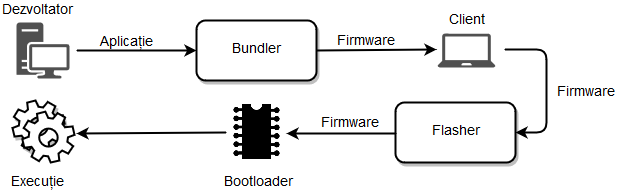

The diagram above was exported from draw.io. Its source (the exported page's mxGraphModel, read from the mxfile embedded in the PNG):
<mxGraphModel dx="876" dy="440" grid="1" gridSize="10" guides="1" tooltips="1" connect="1" arrows="1" fold="1" page="1" pageScale="1" pageWidth="826" pageHeight="1169" background="#ffffff" math="0" shadow="0">
  <root>
    <mxCell id="0" />
    <mxCell id="1" parent="0" />
    <mxCell id="2" value="" style="shadow=0;dashed=0;html=1;strokeColor=none;fillColor=#505050;labelPosition=center;verticalLabelPosition=bottom;verticalAlign=top;shape=mxgraph.office.devices.workstation;glass=0;comic=0;fontSize=14;fontColor=none;" vertex="1" parent="1">
      <mxGeometry x="70" y="160" width="53" height="56" as="geometry" />
    </mxCell>
    <mxCell id="3" value="Aplicație" style="endArrow=classic;html=1;labelBackgroundColor=none;strokeColor=#000000;strokeWidth=2;fontSize=14;fontColor=none;" edge="1" parent="1">
      <mxGeometry x="-0.1667" y="8" width="50" height="50" relative="1" as="geometry">
        <mxPoint x="130" y="188" as="sourcePoint" />
        <mxPoint x="250" y="188" as="targetPoint" />
        <mxPoint as="offset" />
      </mxGeometry>
    </mxCell>
    <mxCell id="4" value="Bundler" style="rounded=1;whiteSpace=wrap;html=1;shadow=1;glass=0;comic=0;strokeColor=#000000;strokeWidth=2;fillColor=#FFFFFF;gradientColor=#ffffff;fontSize=14;fontColor=none;" vertex="1" parent="1">
      <mxGeometry x="250" y="158" width="120" height="60" as="geometry" />
    </mxCell>
    <mxCell id="6" value="Firmware" style="endArrow=classic;html=1;labelBackgroundColor=none;strokeColor=#000000;strokeWidth=2;fontSize=14;fontColor=none;" edge="1" parent="1">
      <mxGeometry x="-0.1667" y="8" width="50" height="50" relative="1" as="geometry">
        <mxPoint x="370" y="188" as="sourcePoint" />
        <mxPoint x="490" y="187" as="targetPoint" />
        <mxPoint as="offset" />
      </mxGeometry>
    </mxCell>
    <mxCell id="7" value="" style="shadow=0;dashed=0;html=1;strokeColor=none;fillColor=#505050;labelPosition=center;verticalLabelPosition=bottom;verticalAlign=top;shape=mxgraph.office.devices.laptop;glass=0;comic=0;fontSize=14;fontColor=none;" vertex="1" parent="1">
      <mxGeometry x="491" y="171" width="58" height="34" as="geometry" />
    </mxCell>
    <mxCell id="8" value="Dezvoltator" style="text;html=1;strokeColor=none;fillColor=none;align=center;verticalAlign=middle;whiteSpace=wrap;shadow=1;glass=0;comic=0;fontSize=14;fontColor=none;" vertex="1" parent="1">
      <mxGeometry x="70" y="138" width="40" height="20" as="geometry" />
    </mxCell>
    <mxCell id="9" value="Client" style="text;html=1;strokeColor=none;fillColor=none;align=center;verticalAlign=middle;whiteSpace=wrap;shadow=1;glass=0;comic=0;fontSize=14;fontColor=none;" vertex="1" parent="1">
      <mxGeometry x="500" y="148" width="40" height="20" as="geometry" />
    </mxCell>
    <mxCell id="10" value="Firmware" style="endArrow=classic;html=1;labelBackgroundColor=none;strokeColor=#000000;strokeWidth=2;fontSize=14;fontColor=none;entryX=1;entryY=0.5;edgeStyle=orthogonalEdgeStyle;" edge="1" parent="1" target="11">
      <mxGeometry x="0.0897" y="40" width="50" height="50" relative="1" as="geometry">
        <mxPoint x="558" y="187" as="sourcePoint" />
        <mxPoint x="678" y="187" as="targetPoint" />
        <Array as="points">
          <mxPoint x="600" y="187" />
          <mxPoint x="600" y="270" />
        </Array>
        <mxPoint as="offset" />
      </mxGeometry>
    </mxCell>
    <mxCell id="11" value="Flasher" style="rounded=1;whiteSpace=wrap;html=1;shadow=1;glass=0;comic=0;strokeColor=#000000;strokeWidth=2;fillColor=#FFFFFF;gradientColor=#ffffff;fontSize=14;fontColor=none;" vertex="1" parent="1">
      <mxGeometry x="449" y="240" width="120" height="60" as="geometry" />
    </mxCell>
    <mxCell id="12" value="" style="shape=image;html=1;verticalLabelPosition=bottom;labelBackgroundColor=#ffffff;verticalAlign=top;imageAspect=1;aspect=fixed;image=data:image/png,(base64 omitted: 5080 chars);shadow=1;glass=0;comic=0;strokeColor=#000000;strokeWidth=2;fillColor=#FFFFFF;gradientColor=#ffffff;fontSize=14;fontColor=none;" vertex="1" parent="1">
      <mxGeometry x="280" y="239" width="61" height="61" as="geometry" />
    </mxCell>
    <mxCell id="13" value="Bootloader" style="text;html=1;strokeColor=none;fillColor=none;align=center;verticalAlign=middle;whiteSpace=wrap;shadow=1;glass=0;comic=0;fontSize=14;fontColor=none;" vertex="1" parent="1">
      <mxGeometry x="291" y="310" width="40" height="20" as="geometry" />
    </mxCell>
    <mxCell id="14" value="" style="shape=mxgraph.bpmn.service_task;html=1;shadow=1;glass=0;comic=0;strokeColor=#000000;strokeWidth=2;fillColor=#FFFFFF;gradientColor=#ffffff;fontSize=14;fontColor=none;aspect=fixed;" vertex="1" parent="1">
      <mxGeometry x="66" y="238" width="62" height="62" as="geometry" />
    </mxCell>
    <mxCell id="15" value="Execuție" style="text;html=1;strokeColor=none;fillColor=none;align=center;verticalAlign=middle;whiteSpace=wrap;shadow=1;glass=0;comic=0;fontSize=14;fontColor=none;" vertex="1" parent="1">
      <mxGeometry x="70" y="310" width="40" height="20" as="geometry" />
    </mxCell>
    <mxCell id="18" value="" style="endArrow=classic;html=1;labelBackgroundColor=none;strokeColor=#000000;strokeWidth=2;fontSize=14;fontColor=none;exitX=0;exitY=0.5;" edge="1" parent="1" source="12">
      <mxGeometry x="-0.1681" y="-10" width="50" height="50" relative="1" as="geometry">
        <mxPoint x="260" y="270" as="sourcePoint" />
        <mxPoint x="130" y="271" as="targetPoint" />
        <mxPoint as="offset" />
      </mxGeometry>
    </mxCell>
    <mxCell id="19" value="Firmware" style="endArrow=classic;html=1;labelBackgroundColor=none;strokeColor=#000000;strokeWidth=2;fontSize=14;fontColor=none;" edge="1" parent="1">
      <mxGeometry x="-0.1681" y="-10" width="50" height="50" relative="1" as="geometry">
        <mxPoint x="450" y="271" as="sourcePoint" />
        <mxPoint x="340" y="271" as="targetPoint" />
        <mxPoint as="offset" />
      </mxGeometry>
    </mxCell>
  </root>
</mxGraphModel>